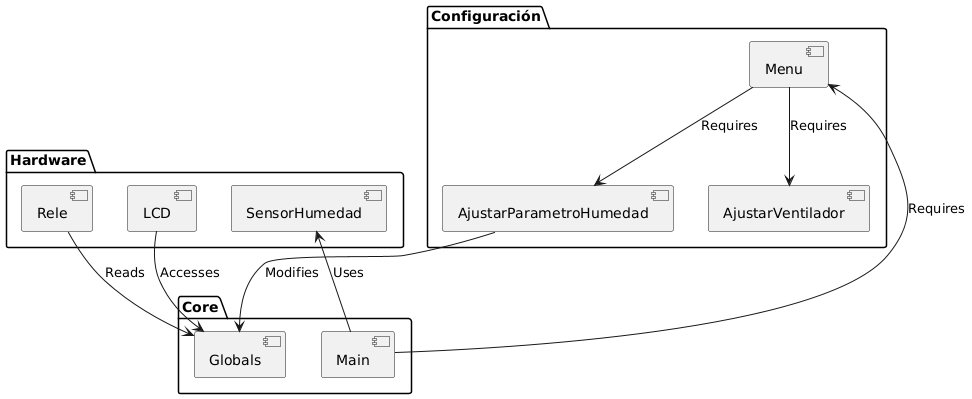

The diagram above was rendered by PlantUML. Its source (embedded in the PNG):
@startuml
package "Core" {  
    [Main] as M  
    [Globals] as G  
}  

package "Hardware" {  
    [SensorHumedad] as S  
    [LCD] as L  
    [Rele] as R  
}  

package "Configuración" {  
    [Menu] as ME  
    [AjustarParametroHumedad] as AH  
    [AjustarVentilador] as AV  
}  

M --> S : Uses  
M --> ME : Requires  
ME --> AH : Requires  
ME --> AV : Requires  
L --> G : Accesses  
R --> G : Reads  
AH --> G : Modifies
@enduml